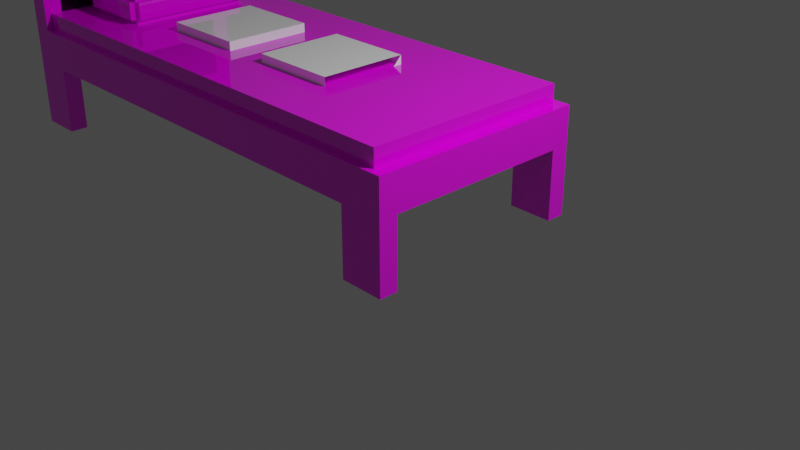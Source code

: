 # Source: Bed.blend  (saved by Blender 2.83.19; exported with 4.5.12 LTS)
import bpy
from mathutils import Matrix  # noqa: F401  (used for matrix-valued properties, if any)

bpy.ops.wm.read_factory_settings(use_empty=True)
scene = bpy.context.scene
scene.name = 'Scene'

# ---- collections
col_collection = bpy.data.collections.new('Collection'); scene.collection.children.link(col_collection)

# ---- images (referenced by path relative to the original .blend; pixels are not part of the script)
import os
ASSET_DIR = os.environ.get("B2B_ASSET_DIR", "")  # directory of the original .blend (textures are referenced by path, not embedded)
HERE = os.path.dirname(os.path.abspath(__file__))  # packed textures are extracted next to this script under _unpacked/

def load_image(name, relpath, width, height, colorspace="sRGB"):
    """Load a texture the original file referenced (path relative to the .blend, or extracted next to this script)."""
    p = next((c for c in (os.path.join(HERE, relpath), os.path.join(ASSET_DIR, relpath)) if relpath and os.path.exists(c)), "")
    if p:
        img = bpy.data.images.load(p, check_existing=True)
        img.name = name
    else:  # same state as the original file: an image datablock whose file is absent (Cycles renders it pink)
        img = bpy.data.images.new(name, width, height)
        img.source = "FILE"
        img.filepath = "//" + (relpath or name)
    img.colorspace_settings.name = colorspace
    return img
img_pillow_png = load_image('Pillow.png', 'Pillow.png', 1024, 1024, 'sRGB')
img_bed_png = load_image('Bed.png', 'Bed.png', 1024, 1024, 'sRGB')
img_bedsheet_png = load_image('Bedsheet.png', 'Bedsheet.png', 1024, 1024, 'sRGB')

# ---- materials (node trees are filled in below, after node groups)
mat_bed_pillow = bpy.data.materials.new('bed_pillow')
mat_bed_pillow.use_transparent_shadow = False
mat_bed_pillow.diffuse_color = (0.6834, 0.8, 0.12, 1.0)
mat_bed_pillow.roughness = 0.0
mat_bed_pillow.specular_intensity = 1.0
mat_bed_wood = bpy.data.materials.new('bed_wood')
mat_bed_wood.use_transparent_shadow = False
mat_bed_wood.diffuse_color = (0.2266, 0.1125, 0.014, 1.0)
mat_bed_wood.roughness = 0.0
mat_bed_wood.specular_intensity = 1.0
mat_bed_bedsheet = bpy.data.materials.new('bed_bedSheet')
mat_bed_bedsheet.use_transparent_shadow = False
mat_bed_bedsheet.diffuse_color = (0.1107, 0.3187, 0.8, 1.0)
mat_bed_bedsheet.roughness = 0.0
mat_bed_bedsheet.specular_intensity = 1.0
mat_bed_details = bpy.data.materials.new('bed_details')
mat_bed_details.use_transparent_shadow = False
mat_bed_details.diffuse_color = (0.0, 0.0, 0.0, 1.0)
mat_bed_details.roughness = 0.0
mat_bed_details.specular_intensity = 1.0
mat_default_material = bpy.data.materials.new('Default-Material')
mat_default_material.use_transparent_shadow = False
mat_default_material.diffuse_color = (1.0, 1.0, 1.0, 1.0)
mat_default_material.roughness = 0.0
mat_default_material.specular_intensity = 1.0

# ---- material node trees
mat_bed_pillow.use_nodes = True; mat_bed_pillow.node_tree.nodes.clear()
_N = mat_bed_pillow.node_tree.nodes; _L = mat_bed_pillow.node_tree.links
n0 = _N.new('ShaderNodeBsdfPrincipled'); n0.name = 'Principled BSDF'; n0.location = (10, 300)
n0.distribution = 'GGX'
n0.subsurface_method = 'BURLEY'
n0.inputs[2].default_value = 0.0
n0.inputs[3].default_value = 1.45
n0.inputs[13].default_value = 1.0
n0.inputs[27].default_value = (0.0, 0.0, 0.0, 1.0)
n0.inputs[28].default_value = 1.0
n1 = _N.new('ShaderNodeOutputMaterial'); n1.name = 'Material Output'; n1.location = (300, 300)
n2 = _N.new('ShaderNodeTexImage'); n2.name = 'Image Texture'; n2.location = (-280, 280)
n2.image = img_pillow_png
_L.new(n0.outputs[0], n1.inputs[0])
_L.new(n2.outputs[0], n0.inputs[0])
n1.is_active_output = True
mat_bed_wood.use_nodes = True; mat_bed_wood.node_tree.nodes.clear()
_N = mat_bed_wood.node_tree.nodes; _L = mat_bed_wood.node_tree.links
n0 = _N.new('ShaderNodeBsdfPrincipled'); n0.name = 'Principled BSDF'; n0.location = (10, 300)
n0.distribution = 'GGX'
n0.subsurface_method = 'BURLEY'
n0.inputs[2].default_value = 0.0
n0.inputs[3].default_value = 1.45
n0.inputs[13].default_value = 1.0
n0.inputs[27].default_value = (0.0, 0.0, 0.0, 1.0)
n0.inputs[28].default_value = 1.0
n1 = _N.new('ShaderNodeOutputMaterial'); n1.name = 'Material Output'; n1.location = (300, 300)
n2 = _N.new('ShaderNodeTexImage'); n2.name = 'Image Texture'; n2.location = (-300, 600)
n2.image = img_bed_png
_L.new(n0.outputs[0], n1.inputs[0])
_L.new(n2.outputs[0], n0.inputs[0])
n1.is_active_output = True
mat_bed_bedsheet.use_nodes = True; mat_bed_bedsheet.node_tree.nodes.clear()
_N = mat_bed_bedsheet.node_tree.nodes; _L = mat_bed_bedsheet.node_tree.links
n0 = _N.new('ShaderNodeBsdfPrincipled'); n0.name = 'Principled BSDF'; n0.location = (10, 300)
n0.distribution = 'GGX'
n0.subsurface_method = 'BURLEY'
n0.inputs[2].default_value = 0.0
n0.inputs[3].default_value = 1.45
n0.inputs[13].default_value = 1.0
n0.inputs[27].default_value = (0.0, 0.0, 0.0, 1.0)
n0.inputs[28].default_value = 1.0
n1 = _N.new('ShaderNodeOutputMaterial'); n1.name = 'Material Output'; n1.location = (300, 300)
n2 = _N.new('ShaderNodeTexImage'); n2.name = 'Image Texture'; n2.location = (-280, 280)
n2.image = img_bedsheet_png
_L.new(n0.outputs[0], n1.inputs[0])
_L.new(n2.outputs[0], n0.inputs[0])
n1.is_active_output = True
mat_bed_details.use_nodes = True; mat_bed_details.node_tree.nodes.clear()
_N = mat_bed_details.node_tree.nodes; _L = mat_bed_details.node_tree.links
n0 = _N.new('ShaderNodeBsdfPrincipled'); n0.name = 'Principled BSDF'; n0.location = (10, 300)
n0.distribution = 'GGX'
n0.subsurface_method = 'BURLEY'
n0.inputs[0].default_value = (0.0, 0.0, 0.0, 1.0)
n0.inputs[2].default_value = 0.0
n0.inputs[3].default_value = 1.45
n0.inputs[13].default_value = 1.0
n0.inputs[27].default_value = (0.0, 0.0, 0.0, 1.0)
n0.inputs[28].default_value = 1.0
n1 = _N.new('ShaderNodeOutputMaterial'); n1.name = 'Material Output'; n1.location = (300, 300)
_L.new(n0.outputs[0], n1.inputs[0])
n1.is_active_output = True
mat_default_material.use_nodes = True; mat_default_material.node_tree.nodes.clear()
_N = mat_default_material.node_tree.nodes; _L = mat_default_material.node_tree.links
n0 = _N.new('ShaderNodeBsdfPrincipled'); n0.name = 'Principled BSDF'; n0.location = (10, 300)
n0.distribution = 'GGX'
n0.subsurface_method = 'BURLEY'
n0.inputs[0].default_value = (1.0, 1.0, 1.0, 1.0)
n0.inputs[2].default_value = 0.0
n0.inputs[3].default_value = 1.45
n0.inputs[13].default_value = 1.0
n0.inputs[27].default_value = (0.0, 0.0, 0.0, 1.0)
n0.inputs[28].default_value = 1.0
n1 = _N.new('ShaderNodeOutputMaterial'); n1.name = 'Material Output'; n1.location = (300, 300)
_L.new(n0.outputs[0], n1.inputs[0])
n1.is_active_output = True

# ---- world
world_world = bpy.data.worlds.new('World'); scene.world = world_world
world_world.use_nodes = True; world_world.node_tree.nodes.clear()
_N = world_world.node_tree.nodes; _L = world_world.node_tree.links
n0 = _N.new('ShaderNodeOutputWorld'); n0.name = 'World Output'; n0.location = (300, 300)
n1 = _N.new('ShaderNodeBackground'); n1.name = 'Background'; n1.location = (10, 300)
n1.inputs[0].default_value = (0.05088, 0.05088, 0.05088, 1.0)
_L.new(n1.outputs[0], n0.inputs[0])
n0.is_active_output = True
world_world.color = (0.05088, 0.05088, 0.05088)
world_world.use_sun_shadow = False
world_world.sun_shadow_jitter_overblur = 0.0

# ---- cameras
cam_camera = bpy.data.cameras.new('Camera')
cam_camera.clip_end = 100.0
cam_camera.ortho_scale = 7.314

# ---- lights
light_light = bpy.data.lights.new('Light', 'POINT')
light_light.transmission_factor = 0.0
light_light.energy = 1000.0
light_light.shadow_soft_size = 0.1
light_light.shadow_maximum_resolution = 0.006
light_light.use_absolute_resolution = True

# ---- meshes
me_magic = bpy.data.meshes.new('Magic')
me_magic.from_pydata([(-4.393, 1.657, 0.7739), (-3.554, 1.657, 0.7739), (-3.554, 1.657, 0.6974), (-4.393, 1.657, 0.6974), (-3.554, 1.657, -0.7739), (-3.554, 1.657, -0.6974), (-3.554, 1.46, -0.6974), (-3.554, 1.46, -0.7739), (-4.393, 1.657, -0.7739), (-3.554, 1.657, -0.7739), (-3.554, 1.46, -0.7739), (-4.393, 1.46, -0.7739), (-4.393, 1.657, 0.7739), (-4.393, 1.657, 0.6974), (-4.393, 1.46, 0.6974), (-4.393, 1.46, 0.7739), (-3.554, 1.657, 0.7739), (-4.393, 1.657, 0.7739), (-4.393, 1.46, 0.7739), (-3.554, 1.46, 0.7739), (-4.393, 1.657, -0.6974), (-4.393, 1.657, -0.7739), (-4.393, 1.46, -0.7739), (-4.393, 1.46, -0.6974), (-4.463, 1.657, -0.6974), (-4.463, 1.657, 0.6974), (-4.393, 1.657, 0.6974), (-4.393, 1.657, -0.6974), (-3.554, 1.657, 0.6974), (-3.554, 1.657, 0.7739), (-3.554, 1.46, 0.7739), (-3.554, 1.46, 0.6974), (-4.463, 1.657, 0.6974), (-4.463, 1.46, 0.6974), (-4.393, 1.46, 0.6974), (-4.393, 1.657, 0.6974), (-4.393, 1.657, -0.6974), (-3.554, 1.657, -0.6974), (-3.554, 1.657, -0.7739), (-4.393, 1.657, -0.7739), (-4.393, 1.731, -0.6974), (-3.554, 1.731, -0.6974), (-3.554, 1.657, -0.6974), (-4.393, 1.657, -0.6974), (-4.463, 1.657, 0.6974), (-4.463, 1.657, -0.6974), (-4.463, 1.46, -0.6974), (-4.463, 1.46, 0.6974), (-3.484, 1.657, -0.6974), (-3.484, 1.657, 0.6974), (-3.484, 1.46, 0.6974), (-3.484, 1.46, -0.6974), (-3.484, 1.657, 0.6974), (-3.484, 1.657, -0.6974), (-3.554, 1.657, -0.6974), (-3.554, 1.657, 0.6974), (-4.463, 1.46, 0.6974), (-4.463, 1.46, -0.6974), (-4.393, 1.46, -0.6974), (-4.393, 1.46, 0.6974), (-3.484, 1.46, -0.6974), (-3.484, 1.46, 0.6974), (-3.554, 1.46, 0.6974), (-3.554, 1.46, -0.6974), (-3.484, 1.46, 0.6974), (-3.484, 1.657, 0.6974), (-3.554, 1.657, 0.6974), (-3.554, 1.46, 0.6974), (-4.463, 1.46, -0.6974), (-4.463, 1.657, -0.6974), (-4.393, 1.657, -0.6974), (-4.393, 1.46, -0.6974), (-3.484, 1.657, -0.6974), (-3.484, 1.46, -0.6974), (-3.554, 1.46, -0.6974), (-3.554, 1.657, -0.6974), (-4.393, 1.731, 0.6974), (-3.554, 1.731, 0.6974), (-3.554, 1.731, -0.6974), (-4.393, 1.731, -0.6974), (-3.554, 1.731, 0.6974), (-4.393, 1.731, 0.6974), (-4.393, 1.657, 0.6974), (-3.554, 1.657, 0.6974), (-4.393, 1.731, 0.6974), (-4.393, 1.731, -0.6974), (-4.393, 1.657, -0.6974), (-4.393, 1.657, 0.6974), (-3.554, 1.731, -0.6974), (-3.554, 1.731, 0.6974), (-3.554, 1.657, 0.6974), (-3.554, 1.657, -0.6974), (-3.554, 1.46, 0.6974), (-3.554, 1.46, 0.7739), (-4.393, 1.46, 0.7739), (-4.393, 1.46, 0.6974), (-3.554, 1.46, -0.6974), (-4.393, 1.46, -0.6974), (-4.393, 1.46, -0.7739), (-3.554, 1.46, -0.7739), (-3.554, 1.393, 0.6974), (-3.554, 1.393, -0.6974), (-3.554, 1.46, -0.6974), (-3.554, 1.46, 0.6974), (-4.393, 1.393, -0.6974), (-3.554, 1.393, -0.6974), (-3.554, 1.393, 0.6974), (-4.393, 1.393, 0.6974), (-3.554, 1.393, -0.6974), (-4.393, 1.393, -0.6974), (-4.393, 1.46, -0.6974), (-3.554, 1.46, -0.6974), (-4.393, 1.393, 0.6974), (-3.554, 1.393, 0.6974), (-3.554, 1.46, 0.6974), (-4.393, 1.46, 0.6974), (-4.393, 1.393, -0.6974), (-4.393, 1.393, 0.6974), (-4.393, 1.46, 0.6974), (-4.393, 1.46, -0.6974), (-4.916, 1.2, -1.25), (-4.916, 0.7791, -1.25), (-4.916, 0.7791, -1.042), (-4.916, 1.2, -1.042), (1.084, 1.2, -1.25), (1.084, 0.7791, -1.25), (0.584, 0.7791, -1.25), (0.584, 1.2, -1.25), (1.084, 1.2, 1.25), (1.084, 0.7791, 1.25), (1.084, 0.7791, 1.042), (1.084, 1.2, 1.042), (-4.916, 1.2, 1.25), (-4.916, 0.7791, 1.25), (-4.666, 0.7791, 1.25), (-4.666, 1.2, 1.25), (-4.916, 0.01204, 1.25), (-4.666, 0.01204, 1.25), (-4.666, 0.7791, 1.25), (-4.916, 0.7791, 1.25), (-4.666, 2.859, -1.042), (-4.666, 2.859, 1.042), (-4.666, 2.632, 1.042), (-4.666, 2.632, -1.042), (-4.916, 2.859, 1.042), (-4.916, 2.859, -1.042), (-4.916, 2.632, -1.042), (-4.916, 2.632, 1.042), (-4.666, 2.859, 1.042), (-4.666, 2.859, 1.25), (-4.666, 2.632, 1.25), (-4.666, 2.632, 1.042), (-4.416, 0.01204, 1.25), (-4.416, 0.01204, 1.042), (-4.416, 0.7791, 1.042), (-4.416, 0.7791, 1.25), (1.084, 0.7791, 1.042), (0.584, 0.7791, 1.042), (0.584, 0.7791, -1.042), (1.084, 0.7791, -1.042), (1.084, 1.2, -1.042), (1.084, 0.7791, -1.042), (1.084, 0.7791, -1.25), (1.084, 1.2, -1.25), (1.084, 1.2, 1.042), (1.084, 0.7791, 1.042), (1.084, 0.7791, -1.042), (1.084, 1.2, -1.042), (-4.916, 1.2, 1.042), (-4.916, 0.7791, 1.042), (-4.916, 0.7791, 1.25), (-4.916, 1.2, 1.25), (-4.916, 1.2, -1.042), (-4.916, 0.7791, -1.042), (-4.916, 0.7791, 1.042), (-4.916, 1.2, 1.042), (-4.416, 0.7791, 1.042), (-4.666, 0.7791, 1.042), (-4.666, 0.7791, -1.042), (-4.416, 0.7791, -1.042), (0.584, 0.7791, 1.042), (-4.416, 0.7791, 1.042), (-4.416, 0.7791, -1.042), (0.584, 0.7791, -1.042), (-4.416, 0.01204, -1.042), (-4.416, 0.01204, -1.25), (-4.416, 0.7791, -1.25), (-4.416, 0.7791, -1.042), (0.584, 0.7791, -1.042), (-4.416, 0.7791, -1.042), (-4.416, 0.7791, -1.25), (0.584, 0.7791, -1.25), (0.584, 1.2, 1.042), (1.084, 1.2, 1.042), (1.084, 1.2, -1.042), (0.584, 1.2, -1.042), (-4.416, 1.2, 1.042), (0.584, 1.2, 1.042), (0.584, 1.2, -1.042), (-4.416, 1.2, -1.042), (0.584, 1.2, -1.042), (1.084, 1.2, -1.042), (1.084, 1.2, -1.25), (0.584, 1.2, -1.25), (-4.416, 1.2, -1.042), (0.584, 1.2, -1.042), (0.584, 1.2, -1.25), (-4.416, 1.2, -1.25), (0.584, 1.2, 1.25), (1.084, 1.2, 1.25), (1.084, 1.2, 1.042), (0.584, 1.2, 1.042), (-4.416, 1.2, 1.25), (0.584, 1.2, 1.25), (0.584, 1.2, 1.042), (-4.416, 1.2, 1.042), (1.084, 0.01204, 1.25), (1.084, 0.01204, 1.042), (1.084, 0.7791, 1.042), (1.084, 0.7791, 1.25), (0.584, 0.7791, 1.25), (-4.416, 0.7791, 1.25), (-4.416, 0.7791, 1.042), (0.584, 0.7791, 1.042), (0.584, 1.2, 1.25), (0.584, 0.7791, 1.25), (1.084, 0.7791, 1.25), (1.084, 1.2, 1.25), (-4.416, 1.2, 1.25), (-4.416, 0.7791, 1.25), (0.584, 0.7791, 1.25), (0.584, 1.2, 1.25), (-4.416, 1.2, -1.25), (-4.416, 0.7791, -1.25), (-4.666, 0.7791, -1.25), (-4.666, 1.2, -1.25), (0.584, 1.2, -1.25), (0.584, 0.7791, -1.25), (-4.416, 0.7791, -1.25), (-4.416, 1.2, -1.25), (1.084, 0.01204, 1.25), (0.584, 0.01204, 1.25), (0.584, 0.01204, 1.042), (1.084, 0.01204, 1.042), (1.084, 0.01204, -1.042), (0.584, 0.01204, -1.042), (0.584, 0.01204, -1.25), (1.084, 0.01204, -1.25), (-4.416, 0.01204, -1.042), (-4.666, 0.01204, -1.042), (-4.666, 0.01204, -1.25), (-4.416, 0.01204, -1.25), (-4.416, 0.01204, 1.25), (-4.666, 0.01204, 1.25), (-4.666, 0.01204, 1.042), (-4.416, 0.01204, 1.042), (0.584, 0.01204, -1.25), (0.584, 0.01204, -1.042), (0.584, 0.7791, -1.042), (0.584, 0.7791, -1.25), (0.584, 0.01204, 1.25), (1.084, 0.01204, 1.25), (1.084, 0.7791, 1.25), (0.584, 0.7791, 1.25), (0.584, 0.01204, -1.042), (1.084, 0.01204, -1.042), (1.084, 0.7791, -1.042), (0.584, 0.7791, -1.042), (0.584, 0.01204, 1.042), (0.584, 0.01204, 1.25), (0.584, 0.7791, 1.25), (0.584, 0.7791, 1.042), (-4.416, 0.01204, -1.25), (-4.666, 0.01204, -1.25), (-4.666, 0.7791, -1.25), (-4.416, 0.7791, -1.25), (-4.916, 0.01204, -1.25), (-4.916, 0.01204, -1.042), (-4.916, 0.7791, -1.042), (-4.916, 0.7791, -1.25), (1.084, 0.01204, 1.042), (0.584, 0.01204, 1.042), (0.584, 0.7791, 1.042), (1.084, 0.7791, 1.042), (1.084, 0.01204, -1.25), (0.584, 0.01204, -1.25), (0.584, 0.7791, -1.25), (1.084, 0.7791, -1.25), (1.084, 0.01204, -1.042), (1.084, 0.01204, -1.25), (1.084, 0.7791, -1.25), (1.084, 0.7791, -1.042), (-4.916, 0.01204, -1.042), (-4.666, 0.01204, -1.042), (-4.666, 0.7791, -1.042), (-4.916, 0.7791, -1.042), (-4.916, 0.01204, 1.042), (-4.916, 0.01204, 1.25), (-4.916, 0.7791, 1.25), (-4.916, 0.7791, 1.042), (-4.416, 0.01204, 1.042), (-4.666, 0.01204, 1.042), (-4.666, 0.7791, 1.042), (-4.416, 0.7791, 1.042), (-4.666, 0.01204, 1.042), (-4.916, 0.01204, 1.042), (-4.916, 0.7791, 1.042), (-4.666, 0.7791, 1.042), (-4.666, 0.01204, -1.042), (-4.416, 0.01204, -1.042), (-4.416, 0.7791, -1.042), (-4.666, 0.7791, -1.042), (-4.666, 0.01204, -1.25), (-4.916, 0.01204, -1.25), (-4.916, 0.7791, -1.25), (-4.666, 0.7791, -1.25), (-4.666, 0.01204, 1.25), (-4.916, 0.01204, 1.25), (-4.916, 0.01204, 1.042), (-4.666, 0.01204, 1.042), (-4.666, 0.01204, -1.042), (-4.916, 0.01204, -1.042), (-4.916, 0.01204, -1.25), (-4.666, 0.01204, -1.25), (-4.666, 1.2, -1.25), (-4.666, 0.7791, -1.25), (-4.916, 0.7791, -1.25), (-4.916, 1.2, -1.25), (-4.666, 0.7791, 1.042), (-4.916, 0.7791, 1.042), (-4.916, 0.7791, -1.042), (-4.666, 0.7791, -1.042), (-4.666, 1.2, 1.042), (-4.416, 1.2, 1.042), (-4.416, 1.2, -1.042), (-4.666, 1.2, -1.042), (-4.666, 1.2, -1.042), (-4.416, 1.2, -1.042), (-4.416, 1.2, -1.25), (-4.666, 1.2, -1.25), (-4.666, 1.2, 1.25), (-4.416, 1.2, 1.25), (-4.416, 1.2, 1.042), (-4.666, 1.2, 1.042), (-4.666, 0.01204, 1.25), (-4.416, 0.01204, 1.25), (-4.416, 0.7791, 1.25), (-4.666, 0.7791, 1.25), (-4.666, 1.2, 1.25), (-4.666, 0.7791, 1.25), (-4.416, 0.7791, 1.25), (-4.416, 1.2, 1.25), (-4.666, 3.109, -1.25), (-4.666, 3.109, -1.042), (-4.666, 2.859, -1.042), (-4.666, 2.859, -1.25), (-4.666, 3.109, 1.25), (-4.916, 3.109, 1.25), (-4.916, 2.859, 1.25), (-4.666, 2.859, 1.25), (-4.916, 2.859, 1.042), (-4.666, 2.859, 1.042), (-4.666, 2.859, -1.042), (-4.916, 2.859, -1.042), (-4.916, 2.859, -1.042), (-4.916, 2.859, -1.25), (-4.916, 2.632, -1.25), (-4.916, 2.632, -1.042), (-4.666, 2.859, 1.25), (-4.916, 2.859, 1.25), (-4.916, 2.632, 1.25), (-4.666, 2.632, 1.25), (-4.916, 2.859, -1.25), (-4.666, 2.859, -1.25), (-4.666, 2.632, -1.25), (-4.916, 2.632, -1.25), (-4.666, 2.859, -1.25), (-4.666, 2.859, -1.042), (-4.666, 2.632, -1.042), (-4.666, 2.632, -1.25), (-4.916, 2.859, 1.25), (-4.916, 2.859, 1.042), (-4.916, 2.632, 1.042), (-4.916, 2.632, 1.25), (-4.916, 3.109, 1.25), (-4.666, 3.109, 1.25), (-4.666, 3.109, 1.042), (-4.916, 3.109, 1.042), (-4.916, 3.109, -1.042), (-4.666, 3.109, -1.042), (-4.666, 3.109, -1.25), (-4.916, 3.109, -1.25), (-4.916, 3.109, 1.042), (-4.666, 3.109, 1.042), (-4.666, 2.859, 1.042), (-4.916, 2.859, 1.042), (-4.916, 3.109, -1.25), (-4.666, 3.109, -1.25), (-4.666, 2.859, -1.25), (-4.916, 2.859, -1.25), (-4.916, 3.109, 1.25), (-4.916, 3.109, 1.042), (-4.916, 2.859, 1.042), (-4.916, 2.859, 1.25), (-4.916, 3.109, -1.042), (-4.916, 3.109, -1.25), (-4.916, 2.859, -1.25), (-4.916, 2.859, -1.042), (-4.666, 3.109, 1.042), (-4.666, 3.109, 1.25), (-4.666, 2.859, 1.25), (-4.666, 2.859, 1.042), (-4.666, 3.109, -1.042), (-4.916, 3.109, -1.042), (-4.916, 2.859, -1.042), (-4.666, 2.859, -1.042), (-4.916, 2.632, 1.25), (-4.916, 2.632, 1.042), (-4.916, 1.2, 1.042), (-4.916, 1.2, 1.25), (-4.666, 2.632, -1.25), (-4.666, 2.632, -1.042), (-4.666, 1.2, -1.042), (-4.666, 1.2, -1.25), (-4.916, 2.632, -1.25), (-4.666, 2.632, -1.25), (-4.666, 1.2, -1.25), (-4.916, 1.2, -1.25), (-4.666, 2.632, 1.25), (-4.916, 2.632, 1.25), (-4.916, 1.2, 1.25), (-4.666, 1.2, 1.25), (-4.916, 2.632, -1.042), (-4.916, 2.632, -1.25), (-4.916, 1.2, -1.25), (-4.916, 1.2, -1.042), (-4.666, 2.632, 1.042), (-4.666, 2.632, 1.25), (-4.666, 1.2, 1.25), (-4.666, 1.2, 1.042), (-4.916, 2.632, 1.042), (-4.916, 2.632, -1.042), (-4.916, 1.2, -1.042), (-4.916, 1.2, 1.042), (-4.652, 1.397, 1.177), (0.9403, 1.397, 1.177), (0.9403, 1.397, -1.177), (-4.652, 1.397, -1.177), (0.9403, 1.397, -1.177), (0.9403, 1.397, 1.177), (0.9403, 1.2, 1.177), (0.9403, 1.2, -1.177), (-4.652, 1.397, -1.177), (0.9403, 1.397, -1.177), (0.9403, 1.2, -1.177), (-4.652, 1.2, -1.177), (-4.652, 1.397, 1.177), (-4.652, 1.397, -1.177), (-4.652, 1.2, -1.177), (-4.652, 1.2, 1.177), (0.9403, 1.397, 1.177), (-4.652, 1.397, 1.177), (-4.652, 1.2, 1.177), (0.9403, 1.2, 1.177), (-4.666, 2.632, -1.042), (-4.666, 2.632, 1.042), (-4.666, 1.2, 1.042), (-4.666, 1.2, -1.042), (-2.051, 1.498, 0.5034), (-3.051, 1.498, 0.5034), (-3.051, 0.4985, 0.5034), (-2.051, 0.4985, 0.5034), (-2.051, 1.498, -0.4966), (-3.051, 1.498, -0.4966), (-3.051, 1.498, 0.5034), (-2.051, 1.498, 0.5034), (-2.051, 0.4985, -0.4966), (-3.051, 0.4985, -0.4966), (-3.051, 1.498, -0.4966), (-2.051, 1.498, -0.4966), (-2.051, 0.4985, 0.5034), (-3.051, 0.4985, 0.5034), (-3.051, 0.4985, -0.4966), (-2.051, 0.4985, -0.4966), (-2.051, 1.498, -0.4966), (-2.051, 1.498, 0.5034), (-2.051, 0.4985, 0.5034), (-2.051, 0.4985, -0.4966), (-3.051, 1.498, 0.5034), (-3.051, 1.498, -0.4966), (-3.051, 0.4985, -0.4966), (-3.051, 0.4985, 0.5034), (-0.4988, 1.498, 0.5034), (-1.499, 1.498, 0.5034), (-1.499, 0.4985, 0.5034), (-0.4988, 0.4985, 0.5034), (-0.4988, 1.498, -0.4966), (-1.499, 1.498, -0.4966), (-1.499, 1.498, 0.5034), (-0.4988, 1.498, 0.5034), (-0.4988, 0.4985, -0.4966), (-1.499, 0.4985, -0.4966), (-1.499, 1.498, -0.4966), (-0.4988, 1.498, -0.4966), (-0.4988, 0.4985, 0.5034), (-1.499, 0.4985, 0.5034), (-1.499, 0.4985, -0.4966), (-0.4988, 0.4985, -0.4966), (-0.4988, 1.498, -0.4966), (-0.4988, 0.4985, 0.5034), (-0.4988, 0.4985, -0.4966), (-1.499, 1.498, 0.5034), (-1.499, 1.498, -0.4966), (-1.499, 0.4985, -0.4966), (-1.499, 0.4985, 0.5034)], [], [(0, 1, 2), (3, 0, 2), (4, 5, 6), (7, 4, 6), (8, 9, 10), (11, 8, 10), (12, 13, 14), (15, 12, 14), (16, 17, 18), (19, 16, 18), (20, 21, 22), (23, 20, 22), (24, 25, 26), (27, 24, 26), (28, 29, 30), (31, 28, 30), (32, 33, 34), (35, 32, 34), (36, 37, 38), (39, 36, 38), (40, 41, 42), (43, 40, 42), (44, 45, 46), (47, 44, 46), (48, 49, 50), (51, 48, 50), (52, 53, 54), (55, 52, 54), (56, 57, 58), (59, 56, 58), (60, 61, 62), (63, 60, 62), (64, 65, 66), (67, 64, 66), (68, 69, 70), (71, 68, 70), (72, 73, 74), (75, 72, 74), (76, 77, 78), (79, 76, 78), (80, 81, 82), (83, 80, 82), (84, 85, 86), (87, 84, 86), (88, 89, 90), (91, 88, 90), (92, 93, 94), (95, 92, 94), (96, 97, 98), (99, 96, 98), (100, 101, 102), (103, 100, 102), (104, 105, 106), (107, 104, 106), (108, 109, 110), (111, 108, 110), (112, 113, 114), (115, 112, 114), (116, 117, 118), (119, 116, 118), (120, 121, 122), (123, 120, 122), (124, 125, 126), (127, 124, 126), (128, 129, 130), (131, 128, 130), (132, 133, 134), (135, 132, 134), (136, 137, 138), (139, 136, 138), (140, 141, 142), (143, 140, 142), (144, 145, 146), (147, 144, 146), (148, 149, 150), (151, 148, 150), (152, 153, 154), (155, 152, 154), (156, 157, 158), (159, 156, 158), (160, 161, 162), (163, 160, 162), (164, 165, 166), (167, 164, 166), (168, 169, 170), (171, 168, 170), (172, 173, 174), (175, 172, 174), (176, 177, 178), (179, 176, 178), (180, 181, 182), (183, 180, 182), (184, 185, 186), (187, 184, 186), (188, 189, 190), (191, 188, 190), (192, 193, 194), (195, 192, 194), (196, 197, 198), (199, 196, 198), (200, 201, 202), (203, 200, 202), (204, 205, 206), (207, 204, 206), (208, 209, 210), (211, 208, 210), (212, 213, 214), (215, 212, 214), (216, 217, 218), (219, 216, 218), (220, 221, 222), (223, 220, 222), (224, 225, 226), (227, 224, 226), (228, 229, 230), (231, 228, 230), (232, 233, 234), (235, 232, 234), (236, 237, 238), (239, 236, 238), (240, 241, 242), (243, 240, 242), (244, 245, 246), (247, 244, 246), (248, 249, 250), (251, 248, 250), (252, 253, 254), (255, 252, 254), (256, 257, 258), (259, 256, 258), (260, 261, 262), (263, 260, 262), (264, 265, 266), (267, 264, 266), (268, 269, 270), (271, 268, 270), (272, 273, 274), (275, 272, 274), (276, 277, 278), (279, 276, 278), (280, 281, 282), (283, 280, 282), (284, 285, 286), (287, 284, 286), (288, 289, 290), (291, 288, 290), (292, 293, 294), (295, 292, 294), (296, 297, 298), (299, 296, 298), (300, 301, 302), (303, 300, 302), (304, 305, 306), (307, 304, 306), (308, 309, 310), (311, 308, 310), (312, 313, 314), (315, 312, 314), (316, 317, 318), (319, 316, 318), (320, 321, 322), (323, 320, 322), (324, 325, 326), (327, 324, 326), (328, 329, 330), (331, 328, 330), (332, 333, 334), (335, 332, 334), (336, 337, 338), (339, 336, 338), (340, 341, 342), (343, 340, 342), (344, 345, 346), (347, 344, 346), (348, 349, 350), (351, 348, 350), (352, 353, 354), (355, 352, 354), (356, 357, 358), (359, 356, 358), (360, 361, 362), (363, 360, 362), (364, 365, 366), (367, 364, 366), (368, 369, 370), (371, 368, 370), (372, 373, 374), (375, 372, 374), (376, 377, 378), (379, 376, 378), (380, 381, 382), (383, 380, 382), (384, 385, 386), (387, 384, 386), (388, 389, 390), (391, 388, 390), (392, 393, 394), (395, 392, 394), (396, 397, 398), (399, 396, 398), (400, 401, 402), (403, 400, 402), (404, 405, 406), (407, 404, 406), (408, 409, 410), (411, 408, 410), (412, 413, 414), (415, 412, 414), (416, 417, 418), (419, 416, 418), (420, 421, 422), (423, 420, 422), (424, 425, 426), (427, 424, 426), (428, 429, 430), (431, 428, 430), (432, 433, 434), (435, 432, 434), (436, 437, 438), (439, 436, 438), (440, 441, 442), (443, 440, 442), (444, 445, 446), (447, 444, 446), (448, 449, 450), (451, 448, 450), (452, 453, 454), (455, 452, 454), (456, 457, 458), (459, 456, 458), (460, 461, 462), (463, 460, 462), (464, 465, 466), (467, 464, 466), (468, 469, 470), (471, 468, 470), (472, 473, 474), (475, 472, 474), (476, 477, 478), (479, 476, 478), (480, 481, 482), (483, 480, 482), (484, 485, 486), (487, 484, 486), (488, 489, 490), (491, 488, 490), (492, 493, 494), (495, 492, 494), (496, 497, 498), (499, 496, 498), (500, 501, 502), (503, 500, 502), (504, 505, 506), (507, 504, 506), (510, 508, 509), (511, 512, 513), (514, 511, 513)])
me_magic.polygons.foreach_set('use_smooth', [True] * 257)
me_magic.polygons.foreach_set('material_index', [0, 0, 0, 0, 0, 0, 0, 0, 0, 0, 0, 0, 0, 0, 0, 0, 0, 0, 0, 0, 0, 0, 0, 0, 0, 0, 0, 0, 0, 0, 0, 0, 0, 0, 0, 0, 0, 0, 0, 0, 0, 0, 0, 0, 0, 0, 0, 0, 0, 0, 0, 0, 0, 0, 0, 0, 0, 0, 0, 0, 1, 1, 1, 1, 1, 1, 1, 1, 1, 1, 1, 1, 1, 1, 1, 1, 1, 1, 1, 1, 1, 1, 1, 1, 1, 1, 1, 1, 1, 1, 1, 1, 1, 1, 1, 1, 1, 1, 1, 1, 1, 1, 1, 1, 1, 1, 1, 1, 1, 1, 1, 1, 1, 1, 1, 1, 1, 1, 1, 1, 1, 1, 1, 1, 1, 1, 1, 1, 1, 1, 1, 1, 1, 1, 1, 1, 1, 1, 1, 1, 1, 1, 1, 1, 1, 1, 1, 1, 1, 1, 1, 1, 1, 1, 1, 1, 1, 1, 1, 1, 1, 1, 1, 1, 1, 1, 1, 1, 1, 1, 1, 1, 1, 1, 1, 1, 1, 1, 1, 1, 1, 1, 1, 1, 1, 1, 1, 1, 1, 1, 1, 1, 1, 1, 1, 1, 1, 1, 1, 1, 1, 1, 1, 1, 1, 1, 1, 1, 1, 1, 1, 1, 1, 1, 1, 1, 1, 1, 1, 1, 1, 1, 2, 2, 2, 2, 2, 2, 2, 2, 2, 2, 3, 3, 4, 4, 4, 4, 4, 4, 4, 4, 4, 4, 4, 4, 4, 4, 4, 4, 4, 4, 4, 4, 4, 4, 4])
_k = set([(0, 1), (0, 3), (1, 2), (2, 3), (4, 5), (4, 7), (5, 6), (6, 7), (8, 9), (8, 11), (9, 10), (10, 11), (12, 13), (12, 15), (13, 14), (14, 15), (16, 17), (16, 19), (17, 18), (18, 19), (20, 21), (20, 23), (21, 22), (22, 23), (24, 25), (24, 27), (25, 26), (26, 27), (28, 29), (28, 31), (29, 30), (30, 31), (32, 33), (32, 35), (33, 34), (34, 35), (36, 37), (36, 39), (37, 38), (38, 39), (40, 41), (40, 43), (41, 42), (42, 43), (44, 45), (44, 47), (45, 46), (46, 47), (48, 49), (48, 51), (49, 50), (50, 51), (52, 53), (52, 55), (53, 54), (54, 55), (56, 57), (56, 59), (57, 58), (58, 59), (60, 61), (60, 63), (61, 62), (62, 63), (64, 65), (64, 67), (65, 66), (66, 67), (68, 69), (68, 71), (69, 70), (70, 71), (72, 73), (72, 75), (73, 74), (74, 75), (76, 77), (76, 79), (77, 78), (78, 79), (80, 81), (80, 83), (81, 82), (82, 83), (84, 85), (84, 87), (85, 86), (86, 87), (88, 89), (88, 91), (89, 90), (90, 91), (92, 93), (92, 95), (93, 94), (94, 95), (96, 97), (96, 99), (97, 98), (98, 99), (100, 101), (100, 103), (101, 102), (102, 103), (104, 105), (104, 107), (105, 106), (106, 107), (108, 109), (108, 111), (109, 110), (110, 111), (112, 113), (112, 115), (113, 114), (114, 115), (116, 117), (116, 119), (117, 118), (118, 119), (120, 121), (120, 123), (121, 122), (122, 123), (124, 125), (124, 127), (125, 126), (126, 127), (128, 129), (128, 131), (129, 130), (130, 131), (132, 133), (132, 135), (133, 134), (134, 135), (136, 137), (136, 139), (137, 138), (138, 139), (140, 141), (140, 143), (141, 142), (142, 143), (144, 145), (144, 147), (145, 146), (146, 147), (148, 149), (148, 151), (149, 150), (150, 151), (152, 153), (152, 155), (153, 154), (154, 155), (156, 157), (156, 159), (157, 158), (158, 159), (160, 161), (160, 163), (161, 162), (162, 163), (164, 165), (164, 167), (165, 166), (166, 167), (168, 169), (168, 171), (169, 170), (170, 171), (172, 173), (172, 175), (173, 174), (174, 175), (176, 177), (176, 179), (177, 178), (178, 179), (180, 181), (180, 183), (181, 182), (182, 183), (184, 185), (184, 187), (185, 186), (186, 187), (188, 189), (188, 191), (189, 190), (190, 191), (192, 193), (192, 195), (193, 194), (194, 195), (196, 197), (196, 199), (197, 198), (198, 199), (200, 201), (200, 203), (201, 202), (202, 203), (204, 205), (204, 207), (205, 206), (206, 207), (208, 209), (208, 211), (209, 210), (210, 211), (212, 213), (212, 215), (213, 214), (214, 215), (216, 217), (216, 219), (217, 218), (218, 219), (220, 221), (220, 223), (221, 222), (222, 223), (224, 225), (224, 227), (225, 226), (226, 227), (228, 229), (228, 231), (229, 230), (230, 231), (232, 233), (232, 235), (233, 234), (234, 235), (236, 237), (236, 239), (237, 238), (238, 239), (240, 241), (240, 243), (241, 242), (242, 243), (244, 245), (244, 247), (245, 246), (246, 247), (248, 249), (248, 251), (249, 250), (250, 251), (252, 253), (252, 255), (253, 254), (254, 255), (256, 257), (256, 259), (257, 258), (258, 259), (260, 261), (260, 263), (261, 262), (262, 263), (264, 265), (264, 267), (265, 266), (266, 267), (268, 269), (268, 271), (269, 270), (270, 271), (272, 273), (272, 275), (273, 274), (274, 275), (276, 277), (276, 279), (277, 278), (278, 279), (280, 281), (280, 283), (281, 282), (282, 283), (284, 285), (284, 287), (285, 286), (286, 287), (288, 289), (288, 291), (289, 290), (290, 291), (292, 293), (292, 295), (293, 294), (294, 295), (296, 297), (296, 299), (297, 298), (298, 299), (300, 301), (300, 303), (301, 302), (302, 303), (304, 305), (304, 307), (305, 306), (306, 307), (308, 309), (308, 311), (309, 310), (310, 311), (312, 313), (312, 315), (313, 314), (314, 315), (316, 317), (316, 319), (317, 318), (318, 319), (320, 321), (320, 323), (321, 322), (322, 323), (324, 325), (324, 327), (325, 326), (326, 327), (328, 329), (328, 331), (329, 330), (330, 331), (332, 333), (332, 335), (333, 334), (334, 335), (336, 337), (336, 339), (337, 338), (338, 339), (340, 341), (340, 343), (341, 342), (342, 343), (344, 345), (344, 347), (345, 346), (346, 347), (348, 349), (348, 351), (349, 350), (350, 351), (352, 353), (352, 355), (353, 354), (354, 355), (356, 357), (356, 359), (357, 358), (358, 359), (360, 361), (360, 363), (361, 362), (362, 363), (364, 365), (364, 367), (365, 366), (366, 367), (368, 369), (368, 371), (369, 370), (370, 371), (372, 373), (372, 375), (373, 374), (374, 375), (376, 377), (376, 379), (377, 378), (378, 379), (380, 381), (380, 383), (381, 382), (382, 383), (384, 385), (384, 387), (385, 386), (386, 387), (388, 389), (388, 391), (389, 390), (390, 391), (392, 393), (392, 395), (393, 394), (394, 395), (396, 397), (396, 399), (397, 398), (398, 399), (400, 401), (400, 403), (401, 402), (402, 403), (404, 405), (404, 407), (405, 406), (406, 407), (408, 409), (408, 411), (409, 410), (410, 411), (412, 413), (412, 415), (413, 414), (414, 415), (416, 417), (416, 419), (417, 418), (418, 419), (420, 421), (420, 423), (421, 422), (422, 423), (424, 425), (424, 427), (425, 426), (426, 427), (428, 429), (428, 431), (429, 430), (430, 431), (432, 433), (432, 435), (433, 434), (434, 435), (436, 437), (436, 439), (437, 438), (438, 439), (440, 441), (440, 443), (441, 442), (442, 443), (444, 445), (444, 447), (445, 446), (446, 447), (448, 449), (448, 451), (449, 450), (450, 451), (452, 453), (452, 455), (453, 454), (454, 455), (456, 457), (456, 459), (457, 458), (458, 459), (460, 461), (460, 463), (461, 462), (462, 463), (464, 465), (464, 467), (465, 466), (466, 467), (468, 469), (468, 471), (469, 470), (470, 471), (472, 473), (472, 475), (473, 474), (474, 475), (476, 477), (476, 479), (477, 478), (478, 479), (480, 481), (480, 483), (481, 482), (482, 483), (484, 485), (484, 487), (485, 486), (486, 487), (488, 489), (488, 491), (489, 490), (490, 491), (492, 493), (492, 495), (493, 494), (494, 495), (496, 497), (496, 499), (497, 498), (498, 499), (500, 501), (500, 503), (501, 502), (502, 503), (504, 505), (504, 507), (505, 506), (506, 507), (508, 510), (509, 510), (511, 512), (511, 514), (512, 513), (513, 514)])
me_magic.attributes.new('sharp_edge', 'BOOLEAN', 'EDGE').data.foreach_set('value', [ (min(e.vertices), max(e.vertices)) in _k for e in me_magic.edges])
_uv = me_magic.uv_layers.new(name='UVMap')
_uv.uv.foreach_set('vector', [1.0, 1.0, 0.0, 1.0, 0.0, 0.0, 1.0, 0.0, 1.0, 1.0, 0.0, 0.0, 1.0, 1.0, 0.0, 1.0, 0.0, 0.0, 1.0, 0.0, 1.0, 1.0, 0.0, 0.0, 1.0, 1.0, 0.0, 1.0, 0.0, 0.0, 1.0, 0.0, 1.0, 1.0, 0.0, 0.0, 1.0, 1.0, 0.0, 1.0, 0.0, 0.0, 1.0, 0.0, 1.0, 1.0, 0.0, 0.0, 1.0, 1.0, 0.0, 1.0, 0.0, 0.0, 1.0, 0.0, 1.0, 1.0, 0.0, 0.0, 1.0, 1.0, 0.0, 1.0, 0.0, 0.0, 1.0, 0.0, 1.0, 1.0, 0.0, 0.0, 1.0, 1.0, 0.0, 1.0, 0.0, 0.0, 1.0, 0.0, 1.0, 1.0, 0.0, 0.0, 1.0, 1.0, 0.0, 1.0, 0.0, 0.0, 1.0, 0.0, 1.0, 1.0, 0.0, 0.0, 1.0, 1.0, 0.0, 1.0, 0.0, 0.0, 1.0, 0.0, 1.0, 1.0, 0.0, 0.0, 1.0, 1.0, 0.0, 1.0, 0.0, 0.0, 1.0, 0.0, 1.0, 1.0, 0.0, 0.0, 1.0, 1.0, 0.0, 1.0, 0.0, 0.0, 1.0, 0.0, 1.0, 1.0, 0.0, 0.0, 1.0, 1.0, 0.0, 1.0, 0.0, 0.0, 1.0, 0.0, 1.0, 1.0, 0.0, 0.0, 1.0, 1.0, 0.0, 1.0, 0.0, 0.0, 1.0, 0.0, 1.0, 1.0, 0.0, 0.0, 1.0, 1.0, 0.0, 1.0, 0.0, 0.0, 1.0, 0.0, 1.0, 1.0, 0.0, 0.0, 1.0, 1.0, 0.0, 1.0, 0.0, 0.0, 1.0, 0.0, 1.0, 1.0, 0.0, 0.0, 1.0, 1.0, 0.0, 1.0, 0.0, 0.0, 1.0, 0.0, 1.0, 1.0, 0.0, 0.0, 1.0, 1.0, 0.0, 1.0, 0.0, 0.0, 1.0, 0.0, 1.0, 1.0, 0.0, 0.0, 1.0, 1.0, 0.0, 1.0, 0.0, 0.0, 1.0, 0.0, 1.0, 1.0, 0.0, 0.0, 1.0, 1.0, 0.0, 1.0, 0.0, 0.0, 1.0, 0.0, 1.0, 1.0, 0.0, 0.0, 1.0, 1.0, 0.0, 1.0, 0.0, 0.0, 1.0, 0.0, 1.0, 1.0, 0.0, 0.0, 1.0, 1.0, 0.0, 1.0, 0.0, 0.0, 1.0, 0.0, 1.0, 1.0, 0.0, 0.0, 1.0, 1.0, 0.0, 1.0, 0.0, 0.0, 1.0, 0.0, 1.0, 1.0, 0.0, 0.0, 1.0, 1.0, 0.0, 1.0, 0.0, 0.0, 1.0, 0.0, 1.0, 1.0, 0.0, 0.0, 1.0, 1.0, 0.0, 1.0, 0.0, 0.0, 1.0, 0.0, 1.0, 1.0, 0.0, 0.0, 1.0, 1.0, 0.0, 1.0, 0.0, 0.0, 1.0, 0.0, 1.0, 1.0, 0.0, 0.0, 1.0, 1.0, 0.0, 1.0, 0.0, 0.0, 1.0, 0.0, 1.0, 1.0, 0.0, 0.0, 1.0, 1.0, 0.0, 1.0, 0.0, 0.0, 1.0, 0.0, 1.0, 1.0, 0.0, 0.0, 1.0, 1.0, 0.0, 1.0, 0.0, 0.0, 1.0, 0.0, 1.0, 1.0, 0.0, 0.0, 1.0, 1.0, 0.0, 1.0, 0.0, 0.0, 1.0, 0.0, 1.0, 1.0, 0.0, 0.0, 1.0, 1.0, 0.0, 1.0, 0.0, 0.0, 1.0, 0.0, 1.0, 1.0, 0.0, 0.0, 1.0, 1.0, 0.0, 1.0, 0.0, 0.0, 1.0, 0.0, 1.0, 1.0, 0.0, 0.0, 1.0, 1.0, 0.0, 1.0, 0.0, 0.0, 1.0, 0.0, 1.0, 1.0, 0.0, 0.0, 1.0, 1.0, 0.0, 1.0, 0.0, 0.0, 1.0, 0.0, 1.0, 1.0, 0.0, 0.0, 1.0, 1.0, 0.0, 1.0, 0.0, 0.0, 1.0, 0.0, 1.0, 1.0, 0.0, 0.0, 1.0, 1.0, 0.0, 1.0, 0.0, 0.0, 1.0, 0.0, 1.0, 1.0, 0.0, 0.0, 1.0, 1.0, 0.0, 1.0, 0.0, 0.0, 1.0, 0.0, 1.0, 1.0, 0.0, 0.0, 1.0, 1.0, 0.0, 1.0, 0.0, 0.0, 1.0, 0.0, 1.0, 1.0, 0.0, 0.0, 1.0, 1.0, 0.0, 1.0, 0.0, 0.0, 1.0, 0.0, 1.0, 1.0, 0.0, 0.0, 1.0, 1.0, 0.0, 1.0, 0.0, 0.0, 1.0, 0.0, 1.0, 1.0, 0.0, 0.0, 1.0, 1.0, 0.0, 1.0, 0.0, 0.0, 1.0, 0.0, 1.0, 1.0, 0.0, 0.0, 1.0, 1.0, 0.0, 1.0, 0.0, 0.0, 1.0, 0.0, 1.0, 1.0, 0.0, 0.0, 1.0, 1.0, 0.0, 1.0, 0.0, 0.0, 1.0, 0.0, 1.0, 1.0, 0.0, 0.0, 1.0, 1.0, 0.0, 1.0, 0.0, 0.0, 1.0, 0.0, 1.0, 1.0, 0.0, 0.0, 1.0, 1.0, 0.0, 1.0, 0.0, 0.0, 1.0, 0.0, 1.0, 1.0, 0.0, 0.0, 1.0, 1.0, 0.0, 1.0, 0.0, 0.0, 1.0, 0.0, 1.0, 1.0, 0.0, 0.0, 1.0, 1.0, 0.0, 1.0, 0.0, 0.0, 1.0, 0.0, 1.0, 1.0, 0.0, 0.0, 1.0, 1.0, 0.0, 1.0, 0.0, 0.0, 1.0, 0.0, 1.0, 1.0, 0.0, 0.0, 1.0, 1.0, 0.0, 1.0, 0.0, 0.0, 1.0, 0.0, 1.0, 1.0, 0.0, 0.0, 1.0, 1.0, 0.0, 1.0, 0.0, 0.0, 1.0, 0.0, 1.0, 1.0, 0.0, 0.0, 1.0, 1.0, 0.0, 1.0, 0.0, 0.0, 1.0, 0.0, 1.0, 1.0, 0.0, 0.0, 1.0, 1.0, 0.0, 1.0, 0.0, 0.0, 1.0, 0.0, 1.0, 1.0, 0.0, 0.0, 1.0, 1.0, 0.0, 1.0, 0.0, 0.0, 1.0, 0.0, 1.0, 1.0, 0.0, 0.0, 1.0, 1.0, 0.0, 1.0, 0.0, 0.0, 1.0, 0.0, 1.0, 1.0, 0.0, 0.0, 1.0, 1.0, 0.0, 1.0, 0.0, 0.0, 1.0, 0.0, 1.0, 1.0, 0.0, 0.0, 1.0, 1.0, 0.0, 1.0, 0.0, 0.0, 1.0, 0.0, 1.0, 1.0, 0.0, 0.0, 1.0, 1.0, 0.0, 1.0, 0.0, 0.0, 1.0, 0.0, 1.0, 1.0, 0.0, 0.0, 1.0, 1.0, 0.0, 1.0, 0.0, 0.0, 1.0, 0.0, 1.0, 1.0, 0.0, 0.0, 1.0, 1.0, 0.0, 1.0, 0.0, 0.0, 1.0, 0.0, 1.0, 1.0, 0.0, 0.0, 1.0, 1.0, 0.0, 1.0, 0.0, 0.0, 1.0, 0.0, 1.0, 1.0, 0.0, 0.0, 1.0, 1.0, 0.0, 1.0, 0.0, 0.0, 1.0, 0.0, 1.0, 1.0, 0.0, 0.0, 1.0, 1.0, 0.0, 1.0, 0.0, 0.0, 1.0, 0.0, 1.0, 1.0, 0.0, 0.0, 1.0, 1.0, 0.0, 1.0, 0.0, 0.0, 1.0, 0.0, 1.0, 1.0, 0.0, 0.0, 1.0, 1.0, 0.0, 1.0, 0.0, 0.0, 1.0, 0.0, 1.0, 1.0, 0.0, 0.0, 1.0, 1.0, 0.0, 1.0, 0.0, 0.0, 1.0, 0.0, 1.0, 1.0, 0.0, 0.0, 1.0, 1.0, 0.0, 1.0, 0.0, 0.0, 1.0, 0.0, 1.0, 1.0, 0.0, 0.0, 1.0, 1.0, 0.0, 1.0, 0.0, 0.0, 1.0, 0.0, 1.0, 1.0, 0.0, 0.0, 1.0, 1.0, 0.0, 1.0, 0.0, 0.0, 1.0, 0.0, 1.0, 1.0, 0.0, 0.0, 1.0, 1.0, 0.0, 1.0, 0.0, 0.0, 1.0, 0.0, 1.0, 1.0, 0.0, 0.0, 1.0, 1.0, 0.0, 1.0, 0.0, 0.0, 1.0, 0.0, 1.0, 1.0, 0.0, 0.0, 1.0, 1.0, 0.0, 1.0, 0.0, 0.0, 1.0, 0.0, 1.0, 1.0, 0.0, 0.0, 1.0, 1.0, 0.0, 1.0, 0.0, 0.0, 1.0, 0.0, 1.0, 1.0, 0.0, 0.0, 1.0, 1.0, 0.0, 1.0, 0.0, 0.0, 1.0, 0.0, 1.0, 1.0, 0.0, 0.0, 1.0, 1.0, 0.0, 1.0, 0.0, 0.0, 1.0, 0.0, 1.0, 1.0, 0.0, 0.0, 1.0, 1.0, 0.0, 1.0, 0.0, 0.0, 1.0, 0.0, 1.0, 1.0, 0.0, 0.0, 1.0, 1.0, 0.0, 1.0, 0.0, 0.0, 1.0, 0.0, 1.0, 1.0, 0.0, 0.0, 1.0, 1.0, 0.0, 1.0, 0.0, 0.0, 1.0, 0.0, 1.0, 1.0, 0.0, 0.0, 1.0, 1.0, 0.0, 1.0, 0.0, 0.0, 1.0, 0.0, 1.0, 1.0, 0.0, 0.0, 1.0, 1.0, 0.0, 1.0, 0.0, 0.0, 1.0, 0.0, 1.0, 1.0, 0.0, 0.0, 1.0, 1.0, 0.0, 1.0, 0.0, 0.0, 1.0, 0.0, 1.0, 1.0, 0.0, 0.0, 1.0, 1.0, 0.0, 1.0, 0.0, 0.0, 1.0, 0.0, 1.0, 1.0, 0.0, 0.0, 1.0, 1.0, 0.0, 1.0, 0.0, 0.0, 1.0, 0.0, 1.0, 1.0, 0.0, 0.0, 1.0, 1.0, 0.0, 1.0, 0.0, 0.0, 1.0, 0.0, 1.0, 1.0, 0.0, 0.0, 1.0, 1.0, 0.0, 1.0, 0.0, 0.0, 1.0, 0.0, 1.0, 1.0, 0.0, 0.0, 1.0, 1.0, 0.0, 1.0, 0.0, 0.0, 1.0, 0.0, 1.0, 1.0, 0.0, 0.0, 1.0, 1.0, 0.0, 1.0, 0.0, 0.0, 1.0, 0.0, 1.0, 1.0, 0.0, 0.0, 1.0, 1.0, 0.0, 1.0, 0.0, 0.0, 1.0, 0.0, 1.0, 1.0, 0.0, 0.0, 1.0, 1.0, 0.0, 1.0, 0.0, 0.0, 1.0, 0.0, 1.0, 1.0, 0.0, 0.0, 1.0, 1.0, 0.0, 1.0, 0.0, 0.0, 1.0, 0.0, 1.0, 1.0, 0.0, 0.0, 1.0, 1.0, 0.0, 1.0, 0.0, 0.0, 1.0, 0.0, 1.0, 1.0, 0.0, 0.0, 1.0, 1.0, 0.0, 1.0, 0.0, 0.0, 1.0, 0.0, 1.0, 1.0, 0.0, 0.0, 1.0, 1.0, 0.0, 1.0, 0.0, 0.0, 1.0, 0.0, 1.0, 1.0, 0.0, 0.0, 1.0, 1.0, 0.0, 1.0, 0.0, 0.0, 1.0, 0.0, 1.0, 1.0, 0.0, 0.0, 1.0, 1.0, 0.0, 1.0, 0.0, 0.0, 1.0, 0.0, 1.0, 1.0, 0.0, 0.0, 1.0, 1.0, 0.0, 1.0, 0.0, 0.0, 1.0, 0.0, 1.0, 1.0, 0.0, 0.0, 1.0, 1.0, 0.0, 1.0, 0.0, 0.0, 1.0, 0.0, 1.0, 1.0, 0.0, 0.0, 1.0, 1.0, 0.0, 1.0, 0.0, 0.0, 1.0, 0.0, 1.0, 1.0, 0.0, 0.0, 1.0, 1.0, 0.0, 1.0, 0.0, 0.0, 1.0, 0.0, 1.0, 1.0, 0.0, 0.0, 1.0, 1.0, 0.0, 1.0, 0.0, 0.0, 1.0, 0.0, 1.0, 1.0, 0.0, 0.0, 1.0, 1.0, 0.0, 1.0, 0.0, 0.0, 1.0, 0.0, 1.0, 1.0, 0.0, 0.0, 1.0, 1.0, 0.0, 1.0, 0.0, 0.0, 1.0, 0.0, 1.0, 1.0, 0.0, 0.0, 1.0, 1.0, 0.0, 1.0, 0.0, 0.0, 1.0, 0.0, 1.0, 1.0, 0.0, 0.0, 1.0, 1.0, 0.0, 1.0, 0.0, 0.0, 1.0, 0.0, 1.0, 1.0, 0.0, 0.0, 1.0, 1.0, 0.0, 1.0, 0.0, 0.0, 1.0, 0.0, 1.0, 1.0, 0.0, 0.0, 1.0, 1.0, 0.0, 1.0, 0.0, 0.0, 1.0, 0.0, 1.0, 1.0, 0.0, 0.0, 1.0, 1.0, 0.0, 1.0, 0.0, 0.0, 1.0, 0.0, 1.0, 1.0, 0.0, 0.0, 1.0, 1.0, 0.0, 1.0, 0.0, 0.0, 1.0, 0.0, 1.0, 1.0, 0.0, 0.0, 1.0, 1.0, 0.0, 1.0, 0.0, 0.0, 1.0, 0.0, 1.0, 1.0, 0.0, 0.0, 1.0, 1.0, 0.0, 1.0, 0.0, 0.0, 1.0, 0.0, 1.0, 1.0, 0.0, 0.0, 1.0, 1.0, 0.0, 1.0, 0.0, 0.0, 1.0, 0.0, 1.0, 1.0, 0.0, 0.0, 1.0, 1.0, 0.0, 1.0, 0.0, 0.0, 1.0, 0.0, 1.0, 1.0, 0.0, 0.0, 1.0, 1.0, 0.0, 1.0, 0.0, 0.0, 1.0, 0.0, 1.0, 1.0, 0.0, 0.0, 0.05112, 0.03442, 0.9187, 0.0415, 0.9489, 0.4608, 0.08135, 0.4537, 0.05112, 0.03442, 0.9489, 0.4608, 0.9489, 0.4608, 0.9187, 0.0415, 0.954, 7.8e-05, 0.9999, 0.4952, 0.9489, 0.4608, 0.954, 7.8e-05, 0.08135, 0.4537, 0.9489, 0.4608, 0.9999, 0.4952, 0.046, 0.4952, 0.08135, 0.4537, 0.9999, 0.4952, 0.05112, 0.03442, 0.08135, 0.4537, 0.046, 0.4952, 7e-05, 7e-05, 0.05112, 0.03442, 0.046, 0.4952, 0.9187, 0.0415, 0.05112, 0.03442, 7e-05, 7e-05, 0.954, 7.8e-05, 0.9187, 0.0415, 7e-05, 7e-05, 1.0, 1.0, 0.0, 1.0, 0.0, 0.0, 1.0, 0.0, 1.0, 1.0, 0.0, 0.0, 1.0, 1.0, 0.0, 1.0, 0.0, 0.0, 1.0, 0.0, 1.0, 1.0, 0.0, 0.0, 1.0, 1.0, 0.0, 1.0, 0.0, 0.0, 1.0, 0.0, 1.0, 1.0, 0.0, 0.0, 1.0, 1.0, 0.0, 1.0, 0.0, 0.0, 1.0, 0.0, 1.0, 1.0, 0.0, 0.0, 1.0, 1.0, 0.0, 1.0, 0.0, 0.0, 1.0, 0.0, 1.0, 1.0, 0.0, 0.0, 1.0, 1.0, 0.0, 1.0, 0.0, 0.0, 1.0, 0.0, 1.0, 1.0, 0.0, 0.0, 1.0, 1.0, 0.0, 1.0, 0.0, 0.0, 1.0, 0.0, 1.0, 1.0, 0.0, 0.0, 1.0, 1.0, 0.0, 1.0, 0.0, 0.0, 1.0, 0.0, 1.0, 1.0, 0.0, 0.0, 1.0, 1.0, 0.0, 1.0, 0.0, 0.0, 1.0, 0.0, 1.0, 1.0, 0.0, 0.0, 1.0, 1.0, 0.0, 1.0, 0.0, 0.0, 1.0, 0.0, 1.0, 1.0, 0.0, 0.0, 1.0, 1.0, 0.0, 1.0, 0.0, 0.0, 1.0, 0.0, 1.0, 1.0, 0.0, 0.0, 1.0, 0.0, 1.0, 1.0, 0.0, 0.0, 1.0, 1.0, 0.0, 1.0, 0.0, 0.0, 1.0, 0.0, 1.0, 1.0, 0.0, 0.0])
me_magic.materials.append(mat_bed_pillow)
me_magic.materials.append(mat_bed_wood)
me_magic.materials.append(mat_bed_bedsheet)
me_magic.materials.append(mat_bed_details)
me_magic.materials.append(mat_default_material)
me_magic.use_remesh_fix_poles = True
me_magic.use_remesh_preserve_attributes = False
me_magic.use_mirror_vertex_groups = False
me_magic.update()
me_magic.normals_split_custom_set([tuple(v) for v in zip(*[iter([0.0, 1.0, 0.0, 0.0, 1.0, 0.0, 0.0, 1.0, 0.0, 0.0, 1.0, 0.0, 0.0, 1.0, 0.0, 0.0, 1.0, 0.0, 1.0, 0.0, 0.0, 1.0, 0.0, 0.0, 1.0, 0.0, 0.0, 1.0, 0.0, 0.0, 1.0, 0.0, 0.0, 1.0, 0.0, 0.0, 0.0, 0.0, -1.0, 0.0, 0.0, -1.0, 0.0, 0.0, -1.0, 0.0, 0.0, -1.0, 0.0, 0.0, -1.0, 0.0, 0.0, -1.0, -1.0, 0.0, 0.0, -1.0, 0.0, 0.0, -1.0, 0.0, 0.0, -1.0, 0.0, 0.0, -1.0, 0.0, 0.0, -1.0, 0.0, 0.0, 0.0, 0.0, 1.0, 0.0, 0.0, 1.0, 0.0, 0.0, 1.0, 0.0, 0.0, 1.0, 0.0, 0.0, 1.0, 0.0, 0.0, 1.0, -1.0, 0.0, 0.0, -1.0, 0.0, 0.0, -1.0, 0.0, 0.0, -1.0, 0.0, 0.0, -1.0, 0.0, 0.0, -1.0, 0.0, 0.0, 0.0, 1.0, 0.0, 0.0, 1.0, 0.0, 0.0, 1.0, 0.0, 0.0, 1.0, 0.0, 0.0, 1.0, 0.0, 0.0, 1.0, 0.0, 1.0, 0.0, 0.0, 1.0, 0.0, 0.0, 1.0, 0.0, 0.0, 1.0, 0.0, 0.0, 1.0, 0.0, 0.0, 1.0, 0.0, 0.0, 0.0, 0.0, 1.0, 0.0, 0.0, 1.0, 0.0, 0.0, 1.0, 0.0, 0.0, 1.0, 0.0, 0.0, 1.0, 0.0, 0.0, 1.0, 0.0, 1.0, 0.0, 0.0, 1.0, 0.0, 0.0, 1.0, 0.0, 0.0, 1.0, 0.0, 0.0, 1.0, 0.0, 0.0, 1.0, 0.0, 0.0, 0.0, -1.0, 0.0, 0.0, -1.0, 0.0, 0.0, -1.0, 0.0, 0.0, -1.0, 0.0, 0.0, -1.0, 0.0, 0.0, -1.0, -1.0, 0.0, 0.0, -1.0, 0.0, 0.0, -1.0, 0.0, 0.0, -1.0, 0.0, 0.0, -1.0, 0.0, 0.0, -1.0, 0.0, 0.0, 1.0, 1.846e-07, 0.0, 1.0, 2.066e-06, 0.0, 1.0, 1.882e-06, 0.0, 1.0, 0.0, 0.0, 1.0, 1.846e-07, 0.0, 1.0, 1.882e-06, 0.0, 0.0, 1.0, 0.0, 0.0, 1.0, 0.0, 0.0, 1.0, 0.0, 0.0, 1.0, 0.0, 0.0, 1.0, 0.0, 0.0, 1.0, 0.0, 0.0, -1.0, 0.0, 0.0, -1.0, 0.0, 0.0, -1.0, 0.0, 0.0, -1.0, 0.0, 0.0, -1.0, 0.0, 0.0, -1.0, 0.0, 0.0, -1.0, 0.0, 0.0, -1.0, 0.0, 0.0, -1.0, 0.0, 0.0, -1.0, 0.0, 0.0, -1.0, 0.0, 0.0, -1.0, 0.0, 0.0, -5.143e-06, 1.0, 0.0, -5.143e-06, 1.0, 0.0, -5.143e-06, 1.0, 0.0, -5.143e-06, 1.0, 0.0, -5.143e-06, 1.0, 0.0, -5.143e-06, 1.0, 0.0, 0.0, -1.0, 0.0, 0.0, -1.0, 0.0, 0.0, -1.0, 0.0, 0.0, -1.0, 0.0, 0.0, -1.0, 0.0, 0.0, -1.0, 0.0, 0.0, -1.0, 0.0, 0.0, -1.0, 0.0, 0.0, -1.0, 0.0, 0.0, -1.0, 0.0, 0.0, -1.0, 0.0, 0.0, -1.0, 0.0, 1.0, 0.0, 0.0, 1.0, 0.0, 0.0, 1.0, 0.0, 0.0, 1.0, 0.0, 0.0, 1.0, 0.0, 0.0, 1.0, 0.0, -1.195e-06, 0.0, 1.0, -1.195e-06, 0.0, 1.0, -1.195e-06, 0.0, 1.0, -1.195e-06, 0.0, 1.0, -1.195e-06, 0.0, 1.0, -1.195e-06, 0.0, 1.0, -1.0, 0.0, 0.0, -1.0, 0.0, 0.0, -1.0, 0.0, 0.0, -1.0, 0.0, 0.0, -1.0, 0.0, 0.0, -1.0, 0.0, 0.0, 1.0, 0.0, 0.0, 1.0, 0.0, 0.0, 1.0, 0.0, 0.0, 1.0, 0.0, 0.0, 1.0, 0.0, 0.0, 1.0, 0.0, 0.0, 0.0, -1.0, 0.0, 0.0, -1.0, 0.0, 0.0, -1.0, 0.0, 0.0, -1.0, 0.0, 0.0, -1.0, 0.0, 0.0, -1.0, 0.0, 0.0, -1.0, 0.0, 0.0, -1.0, 0.0, 0.0, -1.0, 0.0, 0.0, -1.0, 0.0, 0.0, -1.0, 0.0, 0.0, -1.0, 0.0, 1.0, 0.0, 0.0, 1.0, 0.0, 0.0, 1.0, 0.0, 0.0, 1.0, 0.0, 0.0, 1.0, 0.0, 0.0, 1.0, 0.0, 0.0, -3.202e-13, -1.0, 7.444e-07, 0.0, -1.0, 8.147e-07, -6.084e-13, -1.0, 6.812e-07, -9.287e-13, -1.0, 6.11e-07, -3.202e-13, -1.0, 7.444e-07, -6.084e-13, -1.0, 6.812e-07, 0.0, 0.0, -1.0, 0.0, 0.0, -1.0, 0.0, 0.0, -1.0, 0.0, 0.0, -1.0, 0.0, 0.0, -1.0, 0.0, 0.0, -1.0, -6.717e-08, 7.667e-07, 1.0, -1.314e-06, 1.499e-05, 1.0, -1.246e-06, 1.423e-05, 1.0, 0.0, 0.0, 1.0, -6.717e-08, 7.667e-07, 1.0, -1.246e-06, 1.423e-05, 1.0, -1.0, 0.0, 0.0, -1.0, 0.0, 0.0, -1.0, 0.0, 0.0, -1.0, 0.0, 0.0, -1.0, 0.0, 0.0, -1.0, 0.0, 0.0, -1.0, 1.924e-06, 0.0, -1.0, 0.0, 0.0, -1.0, 7.963e-07, 0.0, -1.0, 2.72e-06, 0.0, -1.0, 1.924e-06, 0.0, -1.0, 7.963e-07, 0.0, 0.0, 0.0, -1.0, 0.0, 0.0, -1.0, 0.0, 0.0, -1.0, 0.0, 0.0, -1.0, 0.0, 0.0, -1.0, 0.0, 0.0, -1.0, 1.0, 0.0, 0.0, 1.0, 0.0, 0.0, 1.0, 0.0, 0.0, 1.0, 0.0, 0.0, 1.0, 0.0, 0.0, 1.0, 0.0, 0.0, 0.0, 0.0, 1.0, 0.0, 0.0, 1.0, 0.0, 0.0, 1.0, 0.0, 0.0, 1.0, 0.0, 0.0, 1.0, 0.0, 0.0, 1.0, 0.0, 0.0, 1.0, 0.0, 0.0, 1.0, 0.0, 0.0, 1.0, 0.0, 0.0, 1.0, 0.0, 0.0, 1.0, 0.0, 0.0, 1.0, 1.0, 0.0, 0.0, 1.0, 0.0, 0.0, 1.0, 0.0, 0.0, 1.0, 0.0, 0.0, 1.0, 0.0, 0.0, 1.0, 0.0, 0.0, -1.0, 0.0, 0.0, -1.0, 0.0, 0.0, -1.0, 0.0, 0.0, -1.0, 0.0, 0.0, -1.0, 0.0, 0.0, -1.0, 0.0, 0.0, 1.0, 0.0, 0.0, 1.0, 0.0, 0.0, 1.0, 0.0, 0.0, 1.0, 0.0, 0.0, 1.0, 0.0, 0.0, 1.0, 0.0, 0.0, 1.0, 0.0, 0.0, 1.0, 0.0, 0.0, 1.0, 0.0, 0.0, 1.0, 0.0, 0.0, 1.0, 0.0, 0.0, 1.0, 0.0, 0.0, 0.0, -1.0, 0.0, 0.0, -1.0, 0.0, 0.0, -1.0, 0.0, 0.0, -1.0, 0.0, 0.0, -1.0, 0.0, 0.0, -1.0, 0.0, 1.0, 0.0, 0.0, 1.0, 0.0, 0.0, 1.0, 0.0, 0.0, 1.0, 0.0, 0.0, 1.0, 0.0, 0.0, 1.0, 0.0, 0.0, 1.0, 0.0, 0.0, 1.0, 0.0, 0.0, 1.0, 0.0, 0.0, 1.0, 0.0, 0.0, 1.0, 0.0, 0.0, 1.0, 0.0, 0.0, -1.0, -7.963e-07, 0.0, -1.0, -2.72e-06, 0.0, -1.0, -1.924e-06, 0.0, -1.0, 0.0, 0.0, -1.0, -7.963e-07, 0.0, -1.0, -1.924e-06, 0.0, -1.0, 0.0, 0.0, -1.0, 0.0, 0.0, -1.0, 0.0, 0.0, -1.0, 0.0, 0.0, -1.0, 0.0, 0.0, -1.0, 0.0, 0.0, 0.0, -1.0, 0.0, 0.0, -1.0, 0.0, 0.0, -1.0, 0.0, 0.0, -1.0, 0.0, 0.0, -1.0, 0.0, 0.0, -1.0, 0.0, 0.0, -1.0, 0.0, 0.0, -1.0, 0.0, 0.0, -1.0, 0.0, 0.0, -1.0, 0.0, 0.0, -1.0, 0.0, 0.0, -1.0, 0.0, 1.0, 0.0, 0.0, 1.0, 0.0, 0.0, 1.0, 0.0, 0.0, 1.0, 0.0, 0.0, 1.0, 0.0, 0.0, 1.0, 0.0, 0.0, 0.0, -1.0, 0.0, 0.0, -1.0, 0.0, 0.0, -1.0, 0.0, 0.0, -1.0, 0.0, 0.0, -1.0, 0.0, 0.0, -1.0, 0.0, 0.0, 1.0, 0.0, 0.0, 1.0, 0.0, 0.0, 1.0, 0.0, 0.0, 1.0, 0.0, 0.0, 1.0, 0.0, 0.0, 1.0, 0.0, 0.0, 1.0, 0.0, 0.0, 1.0, 0.0, 0.0, 1.0, 0.0, 0.0, 1.0, 0.0, 0.0, 1.0, 0.0, 0.0, 1.0, 0.0, 0.0, 1.0, 0.0, 0.0, 1.0, 0.0, 0.0, 1.0, 0.0, 0.0, 1.0, 0.0, 0.0, 1.0, 0.0, 0.0, 1.0, 0.0, 0.0, 1.0, 0.0, 0.0, 1.0, 0.0, 0.0, 1.0, 0.0, 0.0, 1.0, 0.0, 0.0, 1.0, 0.0, 0.0, 1.0, 0.0, 0.0, 1.0, 0.0, 0.0, 1.0, 0.0, 0.0, 1.0, 0.0, 0.0, 1.0, 0.0, 0.0, 1.0, 0.0, 0.0, 1.0, 0.0, 0.0, 1.0, 0.0, 0.0, 1.0, 0.0, 0.0, 1.0, 0.0, 0.0, 1.0, 0.0, 0.0, 1.0, 0.0, 0.0, 1.0, 0.0, 1.0, 0.0, 0.0, 1.0, 0.0, 0.0, 1.0, 0.0, 0.0, 1.0, 0.0, 0.0, 1.0, 0.0, 0.0, 1.0, 0.0, 0.0, 0.0, -1.0, 0.0, 0.0, -1.0, 0.0, 0.0, -1.0, 0.0, 0.0, -1.0, 0.0, 0.0, -1.0, 0.0, 0.0, -1.0, 0.0, 0.0, 0.0, 1.0, 0.0, 0.0, 1.0, 0.0, 0.0, 1.0, 0.0, 0.0, 1.0, 0.0, 0.0, 1.0, 0.0, 0.0, 1.0, 0.0, 0.0, 1.0, 0.0, 0.0, 1.0, 0.0, 0.0, 1.0, 0.0, 0.0, 1.0, 0.0, 0.0, 1.0, 0.0, 0.0, 1.0, 0.0, 0.0, -1.0, 0.0, 0.0, -1.0, 0.0, 0.0, -1.0, 0.0, 0.0, -1.0, 0.0, 0.0, -1.0, 0.0, 0.0, -1.0, 0.0, 0.0, -1.0, 0.0, 0.0, -1.0, 0.0, 0.0, -1.0, 0.0, 0.0, -1.0, 0.0, 0.0, -1.0, 0.0, 0.0, -1.0, 0.0, -1.0, 0.0, 0.0, -1.0, 0.0, 0.0, -1.0, 0.0, 0.0, -1.0, 0.0, 0.0, -1.0, 0.0, 0.0, -1.0, 0.0, 0.0, -1.0, 0.0, 0.0, -1.0, 0.0, 0.0, -1.0, 0.0, 0.0, -1.0, 0.0, 0.0, -1.0, 0.0, 0.0, -1.0, 0.0, 0.0, -1.0, 0.0, 0.0, -1.0, 0.0, 0.0, -1.0, 0.0, 0.0, -1.0, 0.0, 0.0, -1.0, 0.0, 0.0, -1.0, 0.0, 0.0, -1.0, 0.0, 0.0, -1.0, 0.0, 0.0, -1.0, 0.0, 0.0, -1.0, 0.0, 0.0, -1.0, 0.0, 0.0, -1.0, 0.0, -1.0, 0.0, 0.0, -1.0, 0.0, 0.0, -1.0, 0.0, 0.0, -1.0, 0.0, 0.0, -1.0, 0.0, 0.0, -1.0, 0.0, 0.0, 0.0, 0.0, 1.0, 0.0, 0.0, 1.0, 0.0, 0.0, 1.0, 0.0, 0.0, 1.0, 0.0, 0.0, 1.0, 0.0, 0.0, 1.0, 0.0, 0.0, 1.0, 0.0, 0.0, 1.0, 0.0, 0.0, 1.0, 0.0, 0.0, 1.0, 0.0, 0.0, 1.0, 0.0, 0.0, 1.0, -1.0, 0.0, 0.0, -1.0, 0.0, 0.0, -1.0, 0.0, 0.0, -1.0, 0.0, 0.0, -1.0, 0.0, 0.0, -1.0, 0.0, 0.0, 0.0, 0.0, -1.0, 0.0, 0.0, -1.0, 0.0, 0.0, -1.0, 0.0, 0.0, -1.0, 0.0, 0.0, -1.0, 0.0, 0.0, -1.0, -1.0, 0.0, 0.0, -1.0, 0.0, 0.0, -1.0, 0.0, 0.0, -1.0, 0.0, 0.0, -1.0, 0.0, 0.0, -1.0, 0.0, 0.0, 0.0, 0.0, -1.0, 0.0, 0.0, -1.0, 0.0, 0.0, -1.0, 0.0, 0.0, -1.0, 0.0, 0.0, -1.0, 0.0, 0.0, -1.0, 0.0, 0.0, -1.0, 0.0, 0.0, -1.0, 0.0, 0.0, -1.0, 0.0, 0.0, -1.0, 0.0, 0.0, -1.0, 0.0, 0.0, -1.0, 1.0, 0.0, 0.0, 1.0, 0.0, 0.0, 1.0, 0.0, 0.0, 1.0, 0.0, 0.0, 1.0, 0.0, 0.0, 1.0, 0.0, 0.0, 0.0, 0.0, 1.0, 0.0, 0.0, 1.0, 0.0, 0.0, 1.0, 0.0, 0.0, 1.0, 0.0, 0.0, 1.0, 0.0, 0.0, 1.0, -1.0, 0.0, 0.0, -1.0, 0.0, 0.0, -1.0, 0.0, 0.0, -1.0, 0.0, 0.0, -1.0, 0.0, 0.0, -1.0, 0.0, 0.0, 0.0, 0.0, -1.0, 0.0, 0.0, -1.0, 0.0, 0.0, -1.0, 0.0, 0.0, -1.0, 0.0, 0.0, -1.0, 0.0, 0.0, -1.0, 0.0, 0.0, -1.0, 0.0, 0.0, -1.0, 0.0, 0.0, -1.0, 0.0, 0.0, -1.0, 0.0, 0.0, -1.0, 0.0, 0.0, -1.0, 0.0, 0.0, 1.0, 0.0, 0.0, 1.0, 0.0, 0.0, 1.0, 0.0, 0.0, 1.0, 0.0, 0.0, 1.0, 0.0, 0.0, 1.0, 0.0, 0.0, -1.0, 0.0, 0.0, -1.0, 0.0, 0.0, -1.0, 0.0, 0.0, -1.0, 0.0, 0.0, -1.0, 0.0, 0.0, -1.0, 0.0, -1.0, 0.0, 0.0, -1.0, 0.0, 0.0, -1.0, 0.0, 0.0, -1.0, 0.0, 0.0, -1.0, 0.0, 0.0, -1.0, 0.0, 0.0, -1.0, 0.0, 0.0, -1.0, 0.0, 0.0, -1.0, 0.0, 0.0, -1.0, 0.0, 0.0, -1.0, 0.0, 0.0, -1.0, 0.0, 0.0, 0.0, -1.0, 0.0, 0.0, -1.0, 0.0, 0.0, -1.0, 0.0, 0.0, -1.0, 0.0, 0.0, -1.0, 0.0, 0.0, -1.0, 0.0, -1.0, 0.0, 0.0, -1.0, 0.0, 0.0, -1.0, 0.0, 0.0, -1.0, 0.0, 0.0, -1.0, 0.0, 0.0, -1.0, 0.0, 0.0, 1.0, 0.0, 0.0, 1.0, 0.0, 0.0, 1.0, 0.0, 0.0, 1.0, 0.0, 0.0, 1.0, 0.0, 0.0, 1.0, 0.0, 0.0, 1.0, 0.0, 0.0, 1.0, 0.0, 0.0, 1.0, 0.0, 0.0, 1.0, 0.0, 0.0, 1.0, 0.0, 0.0, 1.0, 0.0, 0.0, 1.0, 0.0, 0.0, 1.0, 0.0, 0.0, 1.0, 0.0, 0.0, 1.0, 0.0, 0.0, 1.0, 0.0, 0.0, 1.0, 0.0, 0.0, 0.0, 1.0, 0.0, 0.0, 1.0, 0.0, 0.0, 1.0, 0.0, 0.0, 1.0, 0.0, 0.0, 1.0, 0.0, 0.0, 1.0, 0.0, 0.0, 1.0, 0.0, 0.0, 1.0, 0.0, 0.0, 1.0, 0.0, 0.0, 1.0, 0.0, 0.0, 1.0, 0.0, 0.0, 1.0, 1.0, 0.0, 0.0, 1.0, 0.0, 0.0, 1.0, 0.0, 0.0, 1.0, 0.0, 0.0, 1.0, 0.0, 0.0, 1.0, 0.0, 0.0, 0.0, 0.0, 1.0, 0.0, 0.0, 1.0, 0.0, 0.0, 1.0, 0.0, 0.0, 1.0, 0.0, 0.0, 1.0, 0.0, 0.0, 1.0, 0.0, 1.0, 0.0, 0.0, 1.0, 0.0, 0.0, 1.0, 0.0, 0.0, 1.0, 0.0, 0.0, 1.0, 0.0, 0.0, 1.0, 0.0, -1.0, 0.0, 0.0, -1.0, 0.0, 0.0, -1.0, 0.0, 0.0, -1.0, 0.0, 0.0, -1.0, 0.0, 0.0, -1.0, 0.0, 0.0, 0.0, 0.0, 1.0, 0.0, 0.0, 1.0, 0.0, 0.0, 1.0, 0.0, 0.0, 1.0, 0.0, 0.0, 1.0, 0.0, 0.0, 1.0, 0.0, 0.0, -1.0, 0.0, 0.0, -1.0, 0.0, 0.0, -1.0, 0.0, 0.0, -1.0, 0.0, 0.0, -1.0, 0.0, 0.0, -1.0, 1.0, 0.0, 0.0, 1.0, 0.0, 0.0, 1.0, 0.0, 0.0, 1.0, 0.0, 0.0, 1.0, 0.0, 0.0, 1.0, 0.0, 0.0, -1.0, 0.0, 0.0, -1.0, 0.0, 0.0, -1.0, 0.0, 0.0, -1.0, 0.0, 0.0, -1.0, 0.0, 0.0, -1.0, 0.0, 0.0, 0.0, 1.0, 0.0, 0.0, 1.0, 0.0, 0.0, 1.0, 0.0, 0.0, 1.0, 0.0, 0.0, 1.0, 0.0, 0.0, 1.0, 0.0, 0.0, 1.0, 0.0, 0.0, 1.0, 0.0, 0.0, 1.0, 0.0, 0.0, 1.0, 0.0, 0.0, 1.0, 0.0, 0.0, 1.0, 0.0, 0.0, 0.0, -1.0, 0.0, 0.0, -1.0, 0.0, 0.0, -1.0, 0.0, 0.0, -1.0, 0.0, 0.0, -1.0, 0.0, 0.0, -1.0, 0.0, 0.0, -1.0, 0.0, 0.0, -1.0, 0.0, 0.0, -1.0, 0.0, 0.0, -1.0, 0.0, 0.0, -1.0, 0.0, 0.0, -1.0, -1.0, 0.0, 0.0, -1.0, 0.0, 0.0, -1.0, 0.0, 0.0, -1.0, 0.0, 0.0, -1.0, 0.0, 0.0, -1.0, 0.0, 0.0, -1.0, 0.0, 0.0, -1.0, 0.0, 0.0, -1.0, 0.0, 0.0, -1.0, 0.0, 0.0, -1.0, 0.0, 0.0, -1.0, 0.0, 0.0, 1.0, 0.0, 0.0, 1.0, 0.0, 0.0, 1.0, 0.0, 0.0, 1.0, 0.0, 0.0, 1.0, 0.0, 0.0, 1.0, 0.0, 0.0, 0.0, 0.0, 1.0, 0.0, 0.0, 1.0, 0.0, 0.0, 1.0, 0.0, 0.0, 1.0, 0.0, 0.0, 1.0, 0.0, 0.0, 1.0, -1.0, 4.875e-07, 0.0, -1.0, 5.369e-07, 0.0, -1.0, 4.935e-08, 0.0, -1.0, 0.0, 0.0, -1.0, 4.875e-07, 0.0, -1.0, 4.935e-08, 0.0, 1.0, 0.0, 0.0, 1.0, 0.0, 0.0, 1.0, 0.0, 0.0, 1.0, 0.0, 0.0, 1.0, 0.0, 0.0, 1.0, 0.0, 0.0, 0.0, 0.0, -1.0, 0.0, 0.0, -1.0, 0.0, 0.0, -1.0, 0.0, 0.0, -1.0, 0.0, 0.0, -1.0, 0.0, 0.0, -1.0, 0.0, 0.0, 1.0, 0.0, 0.0, 1.0, 0.0, 0.0, 1.0, 0.0, 0.0, 1.0, 0.0, 0.0, 1.0, 0.0, 0.0, 1.0, -1.0, 0.0, 0.0, -1.0, 0.0, 0.0, -1.0, 0.0, 0.0, -1.0, 0.0, 0.0, -1.0, 0.0, 0.0, -1.0, 0.0, 0.0, 1.0, 3.672e-08, 0.0, 1.0, 0.0, 0.0, 1.0, 3.627e-07, 0.0, 1.0, 3.995e-07, 0.0, 1.0, 3.672e-08, 0.0, 1.0, 3.627e-07, 0.0, -1.0, 0.0, 0.0, -1.0, 0.0, 0.0, -1.0, 0.0, 0.0, -1.0, 0.0, 0.0, -1.0, 0.0, 0.0, -1.0, 0.0, 0.0, 0.0, 1.0, 0.0, 0.0, 1.0, 0.0, 0.0, 1.0, 0.0, 0.0, 1.0, 0.0, 0.0, 1.0, 0.0, 0.0, 1.0, 0.0, 1.0, 0.0, 0.0, 1.0, 0.0, 0.0, 1.0, 0.0, 0.0, 1.0, 0.0, 0.0, 1.0, 0.0, 0.0, 1.0, 0.0, 0.0, 0.0, 0.0, -1.0, 0.0, 0.0, -1.0, 0.0, 0.0, -1.0, 0.0, 0.0, -1.0, 0.0, 0.0, -1.0, 0.0, 0.0, -1.0, -1.0, 0.0, 0.0, -1.0, 0.0, 0.0, -1.0, 0.0, 0.0, -1.0, 0.0, 0.0, -1.0, 0.0, 0.0, -1.0, 0.0, 0.0, 0.0, 0.0, 1.0, 0.0, 0.0, 1.0, 0.0, 0.0, 1.0, 0.0, 0.0, 1.0, 0.0, 0.0, 1.0, 0.0, 0.0, 1.0, 1.0, -1.632e-07, 0.0, 1.0, -4.257e-07, 0.0, 1.0, -2.624e-07, 0.0, 1.0, 0.0, 0.0, 1.0, -1.632e-07, 0.0, 1.0, -2.624e-07, 0.0, 0.0, 0.0, 1.0, 0.0, 0.0, 1.0, 0.0, 0.0, 1.0, 0.0, 0.0, 1.0, 0.0, 0.0, 1.0, 0.0, 0.0, 1.0, 0.0, 1.0, 0.0, 0.0, 1.0, 0.0, 0.0, 1.0, 0.0, 0.0, 1.0, 0.0, 0.0, 1.0, 0.0, 0.0, 1.0, 0.0, 0.0, 0.0, -1.0, 0.0, 0.0, -1.0, 0.0, 0.0, -1.0, 0.0, 0.0, -1.0, 0.0, 0.0, -1.0, 0.0, 0.0, -1.0, 0.0, -1.0, 0.0, 0.0, -1.0, 0.0, 0.0, -1.0, 0.0, 0.0, -1.0, 0.0, 0.0, -1.0, 0.0, 0.0, -1.0, 0.0, 1.0, 0.0, 0.0, 1.0, 0.0, 0.0, 1.0, 0.0, 0.0, 1.0, 0.0, 0.0, 1.0, 0.0, 0.0, 1.0, 0.0, 0.0, -1.0, 0.0, 0.0, -1.0, 0.0, 0.0, -1.0, 0.0, 0.0, -1.0, 0.0, 0.0, -1.0, 0.0, 0.0, -1.0, 0.0, 0.0, 0.0, 0.0, 1.0, 0.0, 0.0, 1.0, 0.0, 0.0, 1.0, 0.0, 0.0, 1.0, 0.0, 0.0, 1.0, 0.0, 0.0, 1.0, 0.0, 1.0, 0.0, 0.0, 1.0, 0.0, 0.0, 1.0, 0.0, 0.0, 1.0, 0.0, 0.0, 1.0, 0.0, 0.0, 1.0, 0.0, 0.0, 0.0, -1.0, 0.0, 0.0, -1.0, 0.0, 0.0, -1.0, 0.0, 0.0, -1.0, 0.0, 0.0, -1.0, 0.0, 0.0, -1.0, 0.0, -1.0, 0.0, 0.0, -1.0, 0.0, 0.0, -1.0, 0.0, 0.0, -1.0, 0.0, 0.0, -1.0, 0.0, 0.0, -1.0, 0.0, 1.0, 0.0, 0.0, 1.0, 0.0, 0.0, 1.0, 0.0, 0.0, -1.0, 0.0, 0.0, -1.0, 0.0, 0.0, -1.0, 0.0, 0.0, -1.0, 0.0, 0.0, -1.0, 0.0, 0.0, -1.0, 0.0, 0.0])] * 3)])

# ---- objects
ob_light = bpy.data.objects.new('Light', light_light)
ob_camera = bpy.data.objects.new('Camera', cam_camera)
ob_magic = bpy.data.objects.new('Magic', me_magic)

# ---- transforms, parenting, visibility, modifiers, constraints
ob_light.location = (4.076, 1.005, 5.904)
ob_light.rotation_euler = (0.6503, 0.05522, 1.866)
ob_light.lock_rotations_4d = False
ob_light.empty_display_type = 'ARROWS'
ob_light.color = (0.0, 0.0, 0.0, 0.0)
ob_light.lineart.crease_threshold = 0.0
ob_camera.location = (7.359, -6.926, 4.958)
ob_camera.rotation_euler = (1.109, 0.0, 0.8149)
ob_camera.lock_rotations_4d = False
ob_camera.empty_display_type = 'ARROWS'
ob_camera.color = (0.0, 0.0, 0.0, 0.0)
ob_camera.display_type = 'WIRE'
ob_camera.lineart.crease_threshold = 0.0
ob_magic.location = (0.0, 0.0, 0.0)
ob_magic.rotation_euler = (1.571, -0.0, 0.0)
ob_magic.lineart.crease_threshold = 0.0

# ---- collection membership
col_collection.objects.link(ob_light)
col_collection.objects.link(ob_camera)
col_collection.objects.link(ob_magic)

# ---- scene / render settings (as saved in the file)
scene.camera = ob_camera
scene.frame_start = 1; scene.frame_end = 250; scene.frame_set(1)
scene.render.engine = 'BLENDER_EEVEE_NEXT'
scene.cycles.use_denoising = False
scene.cycles.samples = 128
scene.cycles.sampling_pattern = 'TABULATED_SOBOL'
scene.cycles.use_adaptive_sampling = False
scene.cycles.use_light_tree = False
scene.view_settings.view_transform = 'Filmic'
bpy.context.view_layer.update()

